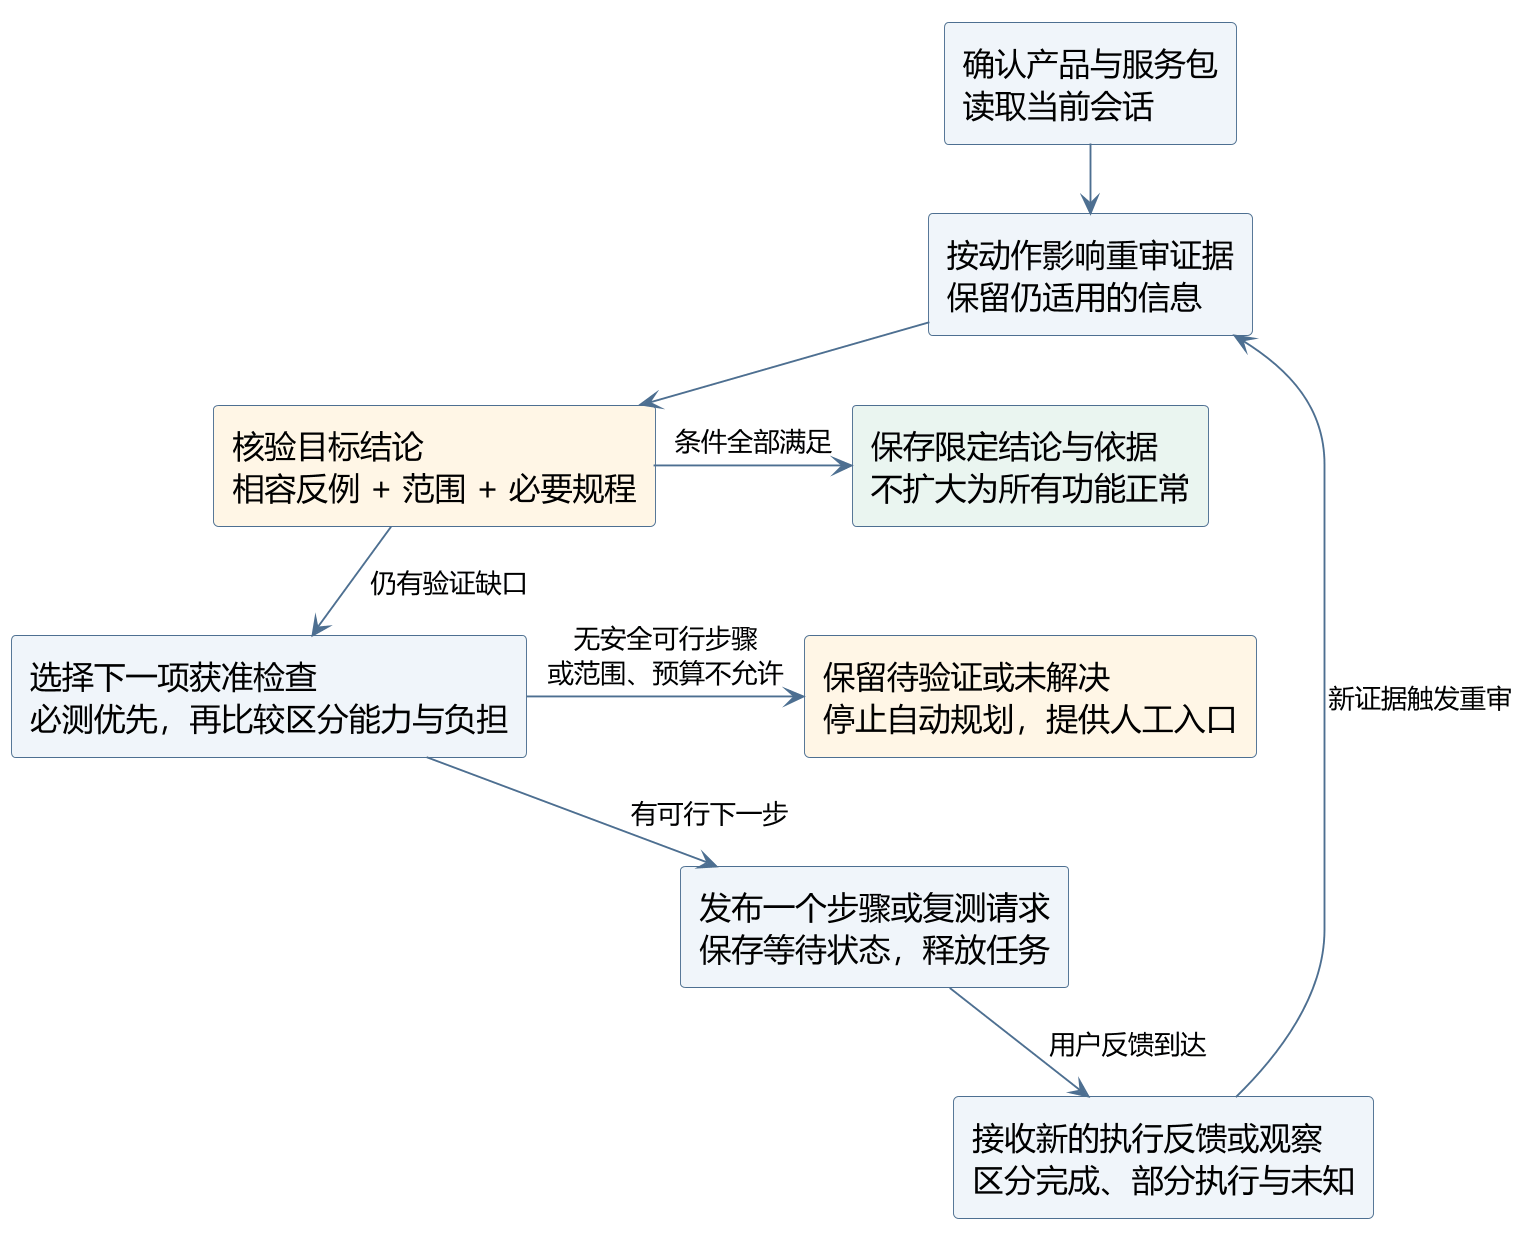

The diagram above was rendered by PlantUML. Its source (embedded in the PNG):
@startuml
!pragma layout smetana
top to bottom direction
skinparam dpi 180
skinparam defaultFontName Microsoft YaHei
skinparam defaultFontSize 17
skinparam ArrowFontSize 14
skinparam shadowing false
skinparam backgroundColor white
skinparam ArrowColor #4D6F91
skinparam rectangleBackgroundColor #F0F5FA
skinparam rectangleBorderColor #4D6F91
skinparam nodesep 38
skinparam ranksep 38

rectangle "确认产品与服务包\n读取当前会话" as Start
rectangle "按动作影响重审证据\n保留仍适用的信息" as Review
rectangle "核验目标结论\n相容反例 + 范围 + 必要规程" as Verify #FFF6E6
rectangle "保存限定结论与依据\n不扩大为所有功能正常" as Supported #EAF5F0
rectangle "选择下一项获准检查\n必测优先，再比较区分能力与负担" as Select
rectangle "保留待验证或未解决\n停止自动规划，提供人工入口" as Pending #FFF6E6
rectangle "发布一个步骤或复测请求\n保存等待状态，释放任务" as Wait
rectangle "接收新的执行反馈或观察\n区分完成、部分执行与未知" as Feedback

Start -down-> Review
Review -down-> Verify
Verify -right-> Supported : 条件全部满足
Verify -down-> Select : 仍有验证缺口
Select -right-> Pending : 无安全可行步骤\n或范围、预算不允许
Select -down-> Wait : 有可行下一步
Wait -down-> Feedback : 用户反馈到达
Feedback -left-> Review : 新证据触发重审
Supported -[hidden]down-> Pending
@enduml